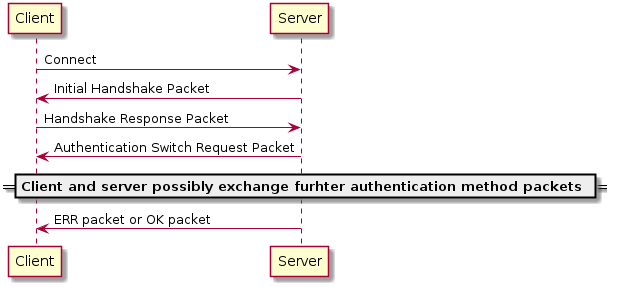

The diagram above was rendered by PlantUML. Its source (embedded in the PNG):
@startuml

Client -> Server: Connect
Server -> Client: Initial Handshake Packet
Client -> Server: Handshake Response Packet
Server -> Client: Authentication Switch Request Packet

== Client and server possibly exchange furhter authentication method packets ==

Server -> Client: ERR packet or OK packet
@enduml